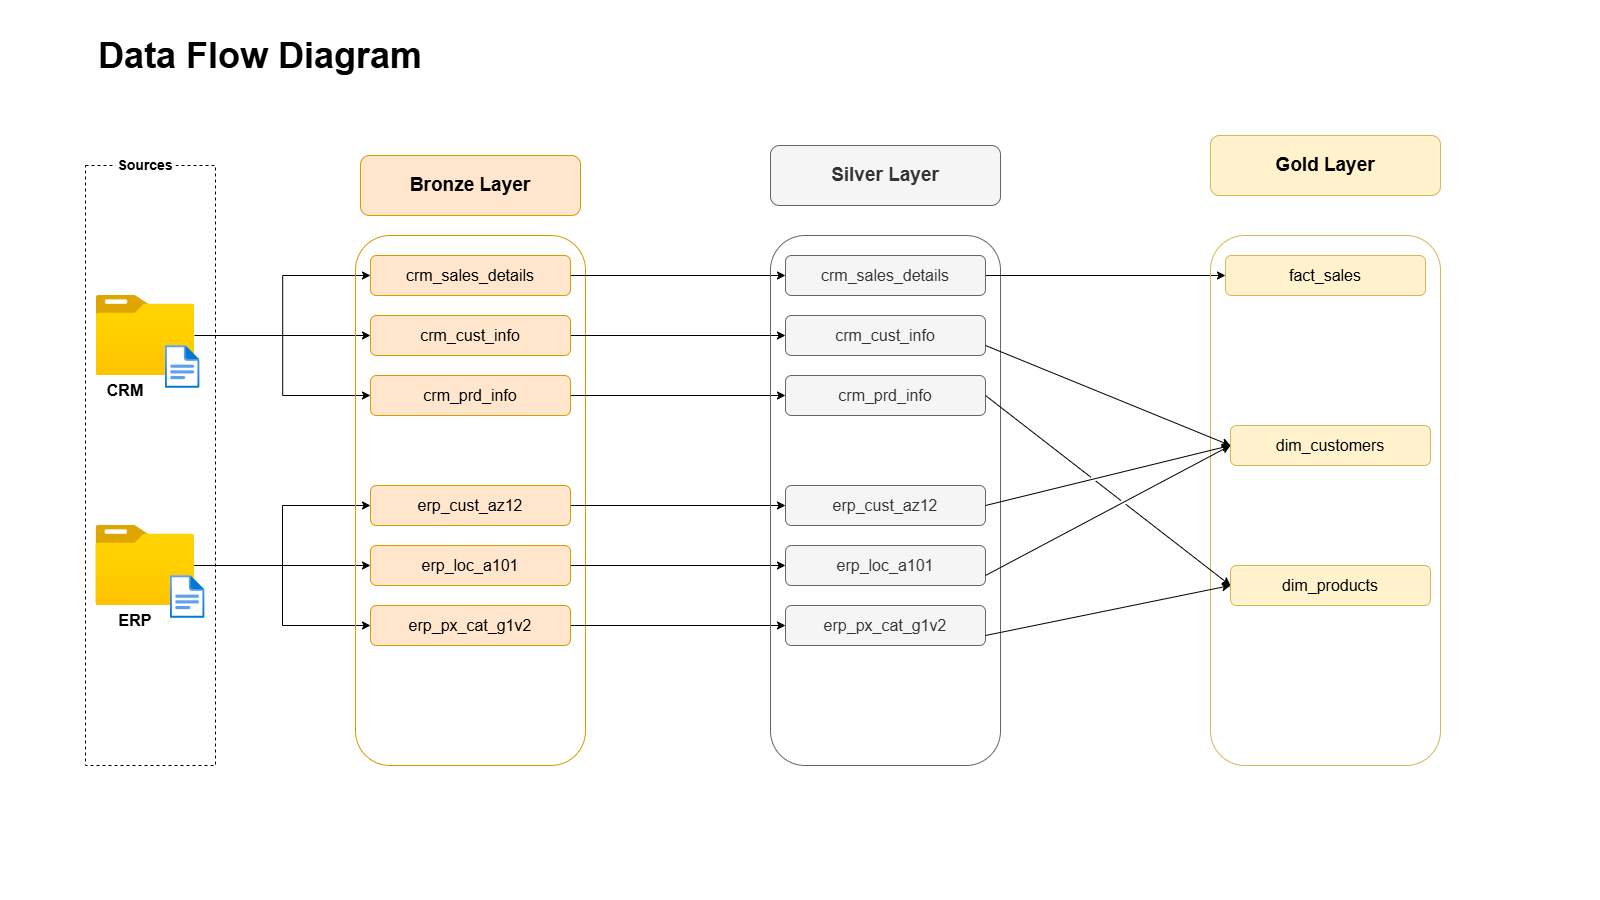

The diagram above was exported from draw.io. Its source (the exported page's mxGraphModel, read from the mxfile embedded in the PNG):
<mxGraphModel dx="1866" dy="1298" grid="1" gridSize="10" guides="1" tooltips="1" connect="1" arrows="1" fold="1" page="1" pageScale="1" pageWidth="1600" pageHeight="900" math="0" shadow="0">
  <root>
    <mxCell id="0" />
    <mxCell id="1" parent="0" />
    <mxCell id="V8QKGNylQnVgueWwNpDQ-1" value="" style="rounded=0;whiteSpace=wrap;html=1;fillColor=none;dashed=1;" parent="1" vertex="1">
      <mxGeometry x="85" y="165" width="130" height="600" as="geometry" />
    </mxCell>
    <mxCell id="V8QKGNylQnVgueWwNpDQ-2" value="&lt;b&gt;&lt;font style=&quot;font-size: 14px;&quot;&gt;Sources&lt;/font&gt;&lt;/b&gt;" style="text;html=1;align=center;verticalAlign=middle;whiteSpace=wrap;rounded=0;fillColor=default;" parent="1" vertex="1">
      <mxGeometry x="115" y="145" width="60" height="40" as="geometry" />
    </mxCell>
    <mxCell id="V8QKGNylQnVgueWwNpDQ-18" style="edgeStyle=orthogonalEdgeStyle;rounded=0;orthogonalLoop=1;jettySize=auto;html=1;" parent="1" source="V8QKGNylQnVgueWwNpDQ-4" target="V8QKGNylQnVgueWwNpDQ-16" edge="1">
      <mxGeometry relative="1" as="geometry">
        <Array as="points">
          <mxPoint x="255" y="335" />
          <mxPoint x="255" y="335" />
        </Array>
      </mxGeometry>
    </mxCell>
    <mxCell id="V8QKGNylQnVgueWwNpDQ-22" style="edgeStyle=orthogonalEdgeStyle;rounded=0;orthogonalLoop=1;jettySize=auto;html=1;entryX=0;entryY=0.5;entryDx=0;entryDy=0;" parent="1" source="V8QKGNylQnVgueWwNpDQ-4" target="V8QKGNylQnVgueWwNpDQ-17" edge="1">
      <mxGeometry relative="1" as="geometry" />
    </mxCell>
    <mxCell id="V8QKGNylQnVgueWwNpDQ-23" style="edgeStyle=orthogonalEdgeStyle;rounded=0;orthogonalLoop=1;jettySize=auto;html=1;" parent="1" source="V8QKGNylQnVgueWwNpDQ-4" target="V8QKGNylQnVgueWwNpDQ-15" edge="1">
      <mxGeometry relative="1" as="geometry" />
    </mxCell>
    <mxCell id="V8QKGNylQnVgueWwNpDQ-4" value="" style="image;aspect=fixed;html=1;points=[];align=center;fontSize=12;image=img/lib/azure2/general/Folder_Blank.svg;" parent="1" vertex="1">
      <mxGeometry x="95.71" y="295" width="98.57" height="80" as="geometry" />
    </mxCell>
    <mxCell id="V8QKGNylQnVgueWwNpDQ-5" value="" style="image;aspect=fixed;html=1;points=[];align=center;fontSize=12;image=img/lib/azure2/general/File.svg;" parent="1" vertex="1">
      <mxGeometry x="164.7" y="345" width="34.9" height="43" as="geometry" />
    </mxCell>
    <mxCell id="V8QKGNylQnVgueWwNpDQ-28" style="edgeStyle=orthogonalEdgeStyle;rounded=0;orthogonalLoop=1;jettySize=auto;html=1;" parent="1" source="V8QKGNylQnVgueWwNpDQ-6" target="V8QKGNylQnVgueWwNpDQ-25" edge="1">
      <mxGeometry relative="1" as="geometry" />
    </mxCell>
    <mxCell id="K8Jm--2kKyUstOX8KBJL-15" style="edgeStyle=orthogonalEdgeStyle;rounded=0;orthogonalLoop=1;jettySize=auto;html=1;entryX=0;entryY=0.5;entryDx=0;entryDy=0;" parent="1" source="V8QKGNylQnVgueWwNpDQ-6" target="V8QKGNylQnVgueWwNpDQ-26" edge="1">
      <mxGeometry relative="1" as="geometry" />
    </mxCell>
    <mxCell id="K8Jm--2kKyUstOX8KBJL-16" style="edgeStyle=orthogonalEdgeStyle;rounded=0;orthogonalLoop=1;jettySize=auto;html=1;entryX=0;entryY=0.5;entryDx=0;entryDy=0;" parent="1" source="V8QKGNylQnVgueWwNpDQ-6" target="V8QKGNylQnVgueWwNpDQ-24" edge="1">
      <mxGeometry relative="1" as="geometry" />
    </mxCell>
    <mxCell id="V8QKGNylQnVgueWwNpDQ-6" value="" style="image;aspect=fixed;html=1;points=[];align=center;fontSize=12;image=img/lib/azure2/general/Folder_Blank.svg;" parent="1" vertex="1">
      <mxGeometry x="95.41" y="525" width="98.57" height="80" as="geometry" />
    </mxCell>
    <mxCell id="V8QKGNylQnVgueWwNpDQ-7" value="" style="image;aspect=fixed;html=1;points=[];align=center;fontSize=12;image=img/lib/azure2/general/File.svg;" parent="1" vertex="1">
      <mxGeometry x="169.70000000000002" y="575" width="34.9" height="43" as="geometry" />
    </mxCell>
    <mxCell id="V8QKGNylQnVgueWwNpDQ-8" value="&lt;b&gt;&lt;font style=&quot;font-size: 16px;&quot;&gt;CRM&lt;/font&gt;&lt;/b&gt;" style="text;html=1;align=center;verticalAlign=middle;whiteSpace=wrap;rounded=0;" parent="1" vertex="1">
      <mxGeometry x="95.41" y="375" width="60" height="30" as="geometry" />
    </mxCell>
    <mxCell id="V8QKGNylQnVgueWwNpDQ-9" value="&lt;b&gt;&lt;font style=&quot;font-size: 16px;&quot;&gt;ERP&lt;/font&gt;&lt;/b&gt;" style="text;html=1;align=center;verticalAlign=middle;whiteSpace=wrap;rounded=0;" parent="1" vertex="1">
      <mxGeometry x="104.7" y="605" width="60" height="30" as="geometry" />
    </mxCell>
    <mxCell id="V8QKGNylQnVgueWwNpDQ-13" value="&lt;b&gt;&lt;font style=&quot;font-size: 19px;&quot;&gt;Bronze Layer&lt;/font&gt;&lt;/b&gt;" style="rounded=1;whiteSpace=wrap;html=1;fillColor=#ffe6cc;strokeColor=#d79b00;" parent="1" vertex="1">
      <mxGeometry x="360" y="155" width="220" height="60" as="geometry" />
    </mxCell>
    <mxCell id="V8QKGNylQnVgueWwNpDQ-14" value="" style="rounded=1;whiteSpace=wrap;html=1;fillColor=none;strokeColor=#d79b00;glass=1;movable=1;resizable=1;rotatable=1;deletable=1;editable=1;locked=0;connectable=1;" parent="1" vertex="1">
      <mxGeometry x="355" y="235" width="230" height="530" as="geometry" />
    </mxCell>
    <mxCell id="CNQ1vDG6PIf0CJ55XJpF-9" style="edgeStyle=orthogonalEdgeStyle;rounded=0;orthogonalLoop=1;jettySize=auto;html=1;exitX=1;exitY=0.5;exitDx=0;exitDy=0;" parent="1" source="V8QKGNylQnVgueWwNpDQ-15" target="CNQ1vDG6PIf0CJ55XJpF-3" edge="1">
      <mxGeometry relative="1" as="geometry" />
    </mxCell>
    <mxCell id="V8QKGNylQnVgueWwNpDQ-15" value="&lt;font style=&quot;font-size: 16px;&quot;&gt;crm_sales_details&lt;/font&gt;" style="rounded=1;whiteSpace=wrap;html=1;fillColor=#ffe6cc;strokeColor=#d79b00;" parent="1" vertex="1">
      <mxGeometry x="370" y="255" width="200" height="40" as="geometry" />
    </mxCell>
    <mxCell id="CNQ1vDG6PIf0CJ55XJpF-10" style="edgeStyle=orthogonalEdgeStyle;rounded=0;orthogonalLoop=1;jettySize=auto;html=1;exitX=1;exitY=0.5;exitDx=0;exitDy=0;entryX=0;entryY=0.5;entryDx=0;entryDy=0;" parent="1" source="V8QKGNylQnVgueWwNpDQ-16" target="CNQ1vDG6PIf0CJ55XJpF-4" edge="1">
      <mxGeometry relative="1" as="geometry" />
    </mxCell>
    <mxCell id="V8QKGNylQnVgueWwNpDQ-16" value="&lt;font style=&quot;font-size: 16px;&quot;&gt;crm_cust_info&lt;/font&gt;" style="rounded=1;whiteSpace=wrap;html=1;fillColor=#ffe6cc;strokeColor=#d79b00;" parent="1" vertex="1">
      <mxGeometry x="370" y="315" width="200" height="40" as="geometry" />
    </mxCell>
    <mxCell id="CNQ1vDG6PIf0CJ55XJpF-11" style="edgeStyle=orthogonalEdgeStyle;rounded=0;orthogonalLoop=1;jettySize=auto;html=1;exitX=1;exitY=0.5;exitDx=0;exitDy=0;entryX=0;entryY=0.5;entryDx=0;entryDy=0;" parent="1" source="V8QKGNylQnVgueWwNpDQ-17" target="CNQ1vDG6PIf0CJ55XJpF-5" edge="1">
      <mxGeometry relative="1" as="geometry" />
    </mxCell>
    <mxCell id="V8QKGNylQnVgueWwNpDQ-17" value="&lt;font style=&quot;font-size: 16px;&quot;&gt;crm_prd_info&lt;/font&gt;" style="rounded=1;whiteSpace=wrap;html=1;fillColor=#ffe6cc;strokeColor=#d79b00;" parent="1" vertex="1">
      <mxGeometry x="370" y="375" width="200" height="40" as="geometry" />
    </mxCell>
    <mxCell id="CNQ1vDG6PIf0CJ55XJpF-12" style="edgeStyle=orthogonalEdgeStyle;rounded=0;orthogonalLoop=1;jettySize=auto;html=1;exitX=1;exitY=0.5;exitDx=0;exitDy=0;" parent="1" source="V8QKGNylQnVgueWwNpDQ-24" target="CNQ1vDG6PIf0CJ55XJpF-6" edge="1">
      <mxGeometry relative="1" as="geometry" />
    </mxCell>
    <mxCell id="V8QKGNylQnVgueWwNpDQ-24" value="&lt;font style=&quot;font-size: 16px;&quot;&gt;erp_cust_az12&lt;/font&gt;" style="rounded=1;whiteSpace=wrap;html=1;fillColor=#ffe6cc;strokeColor=#d79b00;" parent="1" vertex="1">
      <mxGeometry x="370" y="485" width="200" height="40" as="geometry" />
    </mxCell>
    <mxCell id="CNQ1vDG6PIf0CJ55XJpF-13" style="edgeStyle=orthogonalEdgeStyle;rounded=0;orthogonalLoop=1;jettySize=auto;html=1;exitX=1;exitY=0.5;exitDx=0;exitDy=0;entryX=0;entryY=0.5;entryDx=0;entryDy=0;" parent="1" source="V8QKGNylQnVgueWwNpDQ-25" target="CNQ1vDG6PIf0CJ55XJpF-7" edge="1">
      <mxGeometry relative="1" as="geometry" />
    </mxCell>
    <mxCell id="V8QKGNylQnVgueWwNpDQ-25" value="&lt;font style=&quot;font-size: 16px;&quot;&gt;erp_loc_a101&lt;/font&gt;" style="rounded=1;whiteSpace=wrap;html=1;fillColor=#ffe6cc;strokeColor=#d79b00;" parent="1" vertex="1">
      <mxGeometry x="370" y="545" width="200" height="40" as="geometry" />
    </mxCell>
    <mxCell id="CNQ1vDG6PIf0CJ55XJpF-14" style="edgeStyle=orthogonalEdgeStyle;rounded=0;orthogonalLoop=1;jettySize=auto;html=1;exitX=1;exitY=0.5;exitDx=0;exitDy=0;" parent="1" source="V8QKGNylQnVgueWwNpDQ-26" target="CNQ1vDG6PIf0CJ55XJpF-8" edge="1">
      <mxGeometry relative="1" as="geometry" />
    </mxCell>
    <mxCell id="V8QKGNylQnVgueWwNpDQ-26" value="&lt;font style=&quot;font-size: 16px;&quot;&gt;erp_px_cat_g1v2&lt;/font&gt;" style="rounded=1;whiteSpace=wrap;html=1;fillColor=#ffe6cc;strokeColor=#d79b00;" parent="1" vertex="1">
      <mxGeometry x="370" y="605" width="200" height="40" as="geometry" />
    </mxCell>
    <mxCell id="V8QKGNylQnVgueWwNpDQ-32" value="&lt;b&gt;&lt;font style=&quot;font-size: 36px;&quot;&gt;Data Flow Diagram&lt;/font&gt;&lt;/b&gt;" style="text;html=1;align=center;verticalAlign=middle;whiteSpace=wrap;rounded=0;" parent="1" vertex="1">
      <mxGeometry x="85" y="40" width="349.59" height="30" as="geometry" />
    </mxCell>
    <mxCell id="CNQ1vDG6PIf0CJ55XJpF-1" value="&lt;b&gt;&lt;font style=&quot;font-size: 19px;&quot;&gt;Silver Layer&lt;/font&gt;&lt;/b&gt;" style="rounded=1;whiteSpace=wrap;html=1;fillColor=#f5f5f5;strokeColor=#666666;fontColor=#333333;" parent="1" vertex="1">
      <mxGeometry x="770" y="145" width="230" height="60" as="geometry" />
    </mxCell>
    <mxCell id="CNQ1vDG6PIf0CJ55XJpF-2" value="" style="rounded=1;whiteSpace=wrap;html=1;fillColor=none;strokeColor=#666666;glass=1;fontColor=#333333;movable=1;resizable=1;rotatable=1;deletable=1;editable=1;locked=0;connectable=1;" parent="1" vertex="1">
      <mxGeometry x="770" y="235" width="230" height="530" as="geometry" />
    </mxCell>
    <mxCell id="K8Jm--2kKyUstOX8KBJL-10" style="edgeStyle=orthogonalEdgeStyle;rounded=0;orthogonalLoop=1;jettySize=auto;html=1;exitX=1;exitY=0.5;exitDx=0;exitDy=0;entryX=0;entryY=0.5;entryDx=0;entryDy=0;" parent="1" source="CNQ1vDG6PIf0CJ55XJpF-3" target="K8Jm--2kKyUstOX8KBJL-3" edge="1">
      <mxGeometry relative="1" as="geometry" />
    </mxCell>
    <mxCell id="CNQ1vDG6PIf0CJ55XJpF-3" value="&lt;font style=&quot;font-size: 16px;&quot;&gt;crm_sales_details&lt;/font&gt;" style="rounded=1;whiteSpace=wrap;html=1;fillColor=#f5f5f5;strokeColor=#666666;fontColor=#333333;" parent="1" vertex="1">
      <mxGeometry x="785" y="255" width="200" height="40" as="geometry" />
    </mxCell>
    <mxCell id="CNQ1vDG6PIf0CJ55XJpF-4" value="&lt;font style=&quot;font-size: 16px;&quot;&gt;crm_cust_info&lt;/font&gt;" style="rounded=1;whiteSpace=wrap;html=1;fillColor=#f5f5f5;strokeColor=#666666;fontColor=#333333;" parent="1" vertex="1">
      <mxGeometry x="785" y="315" width="200" height="40" as="geometry" />
    </mxCell>
    <mxCell id="CNQ1vDG6PIf0CJ55XJpF-5" value="&lt;font style=&quot;font-size: 16px;&quot;&gt;crm_prd_info&lt;/font&gt;" style="rounded=1;whiteSpace=wrap;html=1;fillColor=#f5f5f5;strokeColor=#666666;fontColor=#333333;" parent="1" vertex="1">
      <mxGeometry x="785" y="375" width="200" height="40" as="geometry" />
    </mxCell>
    <mxCell id="CNQ1vDG6PIf0CJ55XJpF-6" value="&lt;font style=&quot;font-size: 16px;&quot;&gt;erp_cust_az12&lt;/font&gt;" style="rounded=1;whiteSpace=wrap;html=1;fillColor=#f5f5f5;strokeColor=#666666;fontColor=#333333;" parent="1" vertex="1">
      <mxGeometry x="785" y="485" width="200" height="40" as="geometry" />
    </mxCell>
    <mxCell id="CNQ1vDG6PIf0CJ55XJpF-7" value="&lt;font style=&quot;font-size: 16px;&quot;&gt;erp_loc_a101&lt;/font&gt;" style="rounded=1;whiteSpace=wrap;html=1;fillColor=#f5f5f5;strokeColor=#666666;fontColor=#333333;" parent="1" vertex="1">
      <mxGeometry x="785" y="545" width="200" height="40" as="geometry" />
    </mxCell>
    <mxCell id="CNQ1vDG6PIf0CJ55XJpF-8" value="&lt;font style=&quot;font-size: 16px;&quot;&gt;erp_px_cat_g1v2&lt;/font&gt;" style="rounded=1;whiteSpace=wrap;html=1;fillColor=#f5f5f5;strokeColor=#666666;fontColor=#333333;" parent="1" vertex="1">
      <mxGeometry x="785" y="605" width="200" height="40" as="geometry" />
    </mxCell>
    <mxCell id="K8Jm--2kKyUstOX8KBJL-1" value="&lt;b&gt;&lt;font style=&quot;font-size: 19px;&quot;&gt;Gold Layer&lt;/font&gt;&lt;/b&gt;" style="rounded=1;whiteSpace=wrap;html=1;fillColor=#fff2cc;strokeColor=#d6b656;" parent="1" vertex="1">
      <mxGeometry x="1210" y="135" width="230" height="60" as="geometry" />
    </mxCell>
    <mxCell id="K8Jm--2kKyUstOX8KBJL-2" value="" style="rounded=1;whiteSpace=wrap;html=1;fillColor=none;strokeColor=#d6b656;glass=1;movable=1;resizable=1;rotatable=1;deletable=1;editable=1;locked=0;connectable=1;" parent="1" vertex="1">
      <mxGeometry x="1210" y="235" width="230" height="530" as="geometry" />
    </mxCell>
    <mxCell id="K8Jm--2kKyUstOX8KBJL-3" value="&lt;font style=&quot;font-size: 16px;&quot;&gt;fact_sales&lt;/font&gt;" style="rounded=1;whiteSpace=wrap;html=1;fillColor=#fff2cc;strokeColor=#d6b656;" parent="1" vertex="1">
      <mxGeometry x="1225" y="255" width="200" height="40" as="geometry" />
    </mxCell>
    <mxCell id="K8Jm--2kKyUstOX8KBJL-4" value="&lt;font style=&quot;font-size: 16px;&quot;&gt;dim_customers&lt;/font&gt;" style="rounded=1;whiteSpace=wrap;html=1;fillColor=#fff2cc;strokeColor=#d6b656;" parent="1" vertex="1">
      <mxGeometry x="1230" y="425" width="200" height="40" as="geometry" />
    </mxCell>
    <mxCell id="K8Jm--2kKyUstOX8KBJL-5" value="&lt;font style=&quot;font-size: 16px;&quot;&gt;dim_products&lt;/font&gt;" style="rounded=1;whiteSpace=wrap;html=1;fillColor=#fff2cc;strokeColor=#d6b656;" parent="1" vertex="1">
      <mxGeometry x="1230" y="565" width="200" height="40" as="geometry" />
    </mxCell>
    <mxCell id="K8Jm--2kKyUstOX8KBJL-18" value="" style="endArrow=classic;html=1;rounded=0;exitX=1;exitY=0.75;exitDx=0;exitDy=0;entryX=0;entryY=0.5;entryDx=0;entryDy=0;jumpStyle=gap;" parent="1" source="CNQ1vDG6PIf0CJ55XJpF-4" target="K8Jm--2kKyUstOX8KBJL-4" edge="1">
      <mxGeometry width="50" height="50" relative="1" as="geometry">
        <mxPoint x="1005" y="545" as="sourcePoint" />
        <mxPoint x="1195" y="425" as="targetPoint" />
      </mxGeometry>
    </mxCell>
    <mxCell id="K8Jm--2kKyUstOX8KBJL-19" value="" style="endArrow=classic;html=1;rounded=0;exitX=1;exitY=0.5;exitDx=0;exitDy=0;entryX=0;entryY=0.5;entryDx=0;entryDy=0;jumpStyle=gap;" parent="1" source="CNQ1vDG6PIf0CJ55XJpF-6" target="K8Jm--2kKyUstOX8KBJL-4" edge="1">
      <mxGeometry width="50" height="50" relative="1" as="geometry">
        <mxPoint x="1255" y="495" as="sourcePoint" />
        <mxPoint x="1305" y="445" as="targetPoint" />
      </mxGeometry>
    </mxCell>
    <mxCell id="K8Jm--2kKyUstOX8KBJL-26" value="" style="endArrow=classic;html=1;rounded=0;exitX=1;exitY=0.75;exitDx=0;exitDy=0;entryX=0;entryY=0.5;entryDx=0;entryDy=0;jumpStyle=gap;" parent="1" source="CNQ1vDG6PIf0CJ55XJpF-7" target="K8Jm--2kKyUstOX8KBJL-4" edge="1">
      <mxGeometry width="50" height="50" relative="1" as="geometry">
        <mxPoint x="1095" y="565" as="sourcePoint" />
        <mxPoint x="1145" y="515" as="targetPoint" />
      </mxGeometry>
    </mxCell>
    <mxCell id="K8Jm--2kKyUstOX8KBJL-28" value="" style="endArrow=classic;html=1;rounded=0;exitX=1;exitY=0.75;exitDx=0;exitDy=0;entryX=0;entryY=0.5;entryDx=0;entryDy=0;jumpStyle=gap;" parent="1" source="CNQ1vDG6PIf0CJ55XJpF-8" target="K8Jm--2kKyUstOX8KBJL-5" edge="1">
      <mxGeometry width="50" height="50" relative="1" as="geometry">
        <mxPoint x="1105" y="635" as="sourcePoint" />
        <mxPoint x="1155" y="585" as="targetPoint" />
      </mxGeometry>
    </mxCell>
    <mxCell id="K8Jm--2kKyUstOX8KBJL-29" value="" style="endArrow=classic;html=1;rounded=0;exitX=1;exitY=0.5;exitDx=0;exitDy=0;entryX=0;entryY=0.5;entryDx=0;entryDy=0;jumpStyle=gap;" parent="1" source="CNQ1vDG6PIf0CJ55XJpF-5" target="K8Jm--2kKyUstOX8KBJL-5" edge="1">
      <mxGeometry width="50" height="50" relative="1" as="geometry">
        <mxPoint x="1085" y="470" as="sourcePoint" />
        <mxPoint x="1135" y="420" as="targetPoint" />
      </mxGeometry>
    </mxCell>
  </root>
</mxGraphModel>